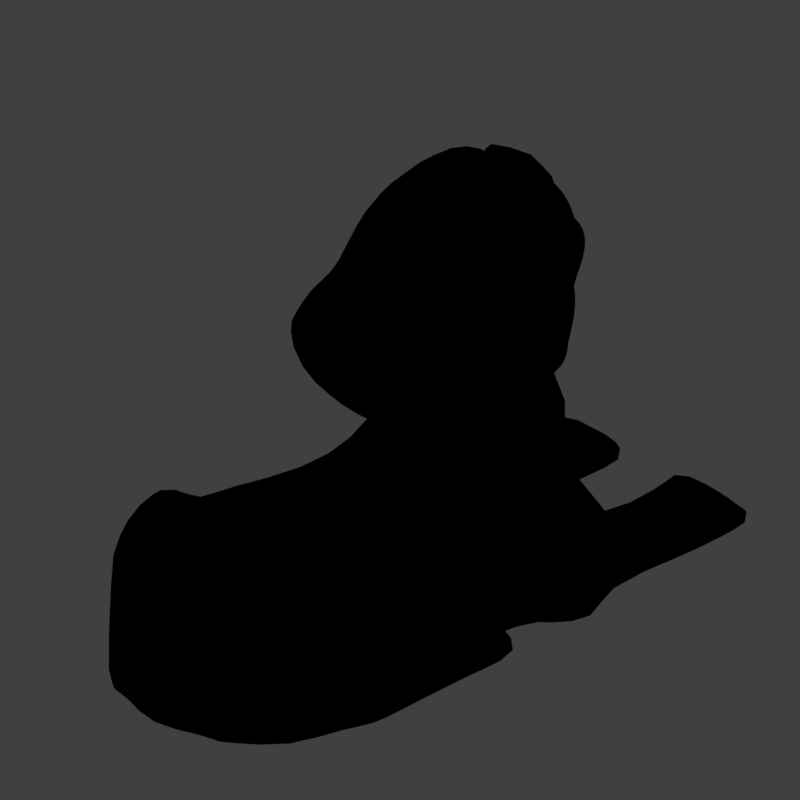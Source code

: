 # Source: sspx_V002.blend  (saved by Blender 2.79.0; exported with 4.5.12 LTS)
import bpy
from mathutils import Matrix  # noqa: F401  (used for matrix-valued properties, if any)

bpy.ops.wm.read_factory_settings(use_empty=True)
scene = bpy.context.scene
scene.name = 'Scene'

# ---- collections
col_collection_1 = bpy.data.collections.new('Collection 1'); scene.collection.children.link(col_collection_1)

# ---- materials (node trees are filled in below, after node groups)
mat_material = bpy.data.materials.new('Material')
mat_material.alpha_threshold = 0.0
mat_material.use_transparent_shadow = False
mat_material.diffuse_color = (0.1845, 0.1754, 0.05847, 1.0)
mat_material.roughness = 0.5
mat_guide = bpy.data.materials.new('guide')
mat_guide.alpha_threshold = 0.0
mat_guide.use_transparent_shadow = False
mat_guide.diffuse_color = (1.0, 0.0, 0.004819, 1.0)
mat_guide.roughness = 0.5

# ---- material node trees

# ---- world
world_world = bpy.data.worlds.new('World'); scene.world = world_world
world_world.color = (0.05088, 0.05088, 0.05088)
world_world.use_sun_shadow = False
world_world.sun_shadow_jitter_overblur = 0.0
world_world.cycles.sampling_method = 'MANUAL'
world_world.light_settings.distance = 0.0

# ---- cameras
cam_camera = bpy.data.cameras.new('Camera')
cam_camera.type = 'ORTHO'
cam_camera.sensor_fit = 'HORIZONTAL'
cam_camera.clip_start = 220.0
cam_camera.clip_end = 340.0
cam_camera.lens = 35.0
cam_camera.sensor_width = 1.0
cam_camera.sensor_height = 18.0
cam_camera.ortho_scale = 16.97
cam_camera.shift_x = -0.0001725
cam_camera.shift_y = 0.25
cam_camera.dof.focus_distance = 0.0
cam_camera.dof.aperture_fstop = 128.0
cam_camera.dof.aperture_blades = 6

# ---- lights
light_lightdome = bpy.data.lights.new('LightDome', 'SUN')
light_lightdome.transmission_factor = 0.0
light_lightdome.angle = 0.1993
light_lightdome.energy = 0.1
light_lightdome.shadow_buffer_clip_start = 0.5
light_lightdome.shadow_soft_size = 0.1
light_lightdome.shadow_cascade_max_distance = 1000.0
light_fillerlight = bpy.data.lights.new('FillerLight', 'SUN')
light_fillerlight.transmission_factor = 0.0
light_fillerlight.angle = 0.9273
light_fillerlight.energy = 0.5
light_fillerlight.shadow_buffer_clip_start = 0.5
light_fillerlight.shadow_soft_size = 0.5
light_fillerlight.shadow_cascade_max_distance = 1000.0
light_mainlight = bpy.data.lights.new('MainLight', 'SUN')
light_mainlight.transmission_factor = 0.0
light_mainlight.angle = 0.9273
light_mainlight.energy = 1.3
light_mainlight.shadow_buffer_clip_start = 0.5
light_mainlight.shadow_soft_size = 0.5
light_mainlight.shadow_cascade_max_distance = 1000.0

# ---- meshes
me_circle = bpy.data.meshes.new('Circle')
me_circle.from_pydata([(-0.9412, 1.37, -0.5429), (-1.403, 0.916, -1.285), (-1.365, 0.009564, -1.764), (-0.9177, -0.822, -1.624), (-0.321, -1.1, -0.9045), (0.05065, -0.6657, -0.06623), (0.06456, 0.246, 0.3312), (-0.322, 1.092, 0.1088), (-1.667, 0.3892, -0.6805), (-1.856, 0.01174, -1.235), (-1.662, -0.5905, -1.589), (-1.267, -1.057, -1.546), (-0.8398, -1.134, -1.039), (-0.676, -0.7824, -0.4295), (-0.8259, -0.1738, -0.132), (-1.23, 0.3139, -0.253), (-2.042, -0.8857, -1.512), (-1.973, -0.7098, -1.048), (-1.775, -1.115, -2.031), (-1.341, -1.247, -2.262), (-0.9977, -1.219, -2.022), (-0.9183, -1.077, -1.416), (-1.166, -0.8707, -0.8962), (-1.61, -0.7068, -0.791), (-1.37, -2.214, -2.613), (-1.3, -2.264, -2.382), (-1.169, -2.053, -2.979), (-0.8453, -1.9, -3.23), (-0.5671, -1.845, -3.186), (-0.5014, -1.91, -2.885), (-0.6748, -2.063, -2.516), (-0.9979, -2.207, -2.294), (-0.1356, -2.847, -3.288), (-0.1428, -2.839, -3.047), (-0.06924, -2.636, -3.511), (0.0003212, -2.348, -3.567), (0.03221, -2.137, -3.435), (0.02211, -2.123, -3.223), (-0.01102, -2.301, -3.038), (-0.07902, -2.605, -2.955), (-1.637, -1.514, -1.575), (-1.297, -1.493, -1.448), (-0.9057, -1.48, -1.653), (-0.6978, -1.455, -2.218), (-0.7824, -1.468, -2.708), (-1.125, -1.509, -2.864), (-1.525, -1.539, -2.575), (-1.735, -1.538, -2.006), (2.058, -3.853, -3.43), (2.014, -3.859, -3.183), (2.114, -3.674, -3.573), (2.158, -3.44, -3.554), (2.149, -3.274, -3.371), (2.105, -3.283, -3.154), (2.053, -3.471, -3.019), (2.006, -3.716, -3.021), (4.788, -3.691, -1.583), (4.628, -3.57, -1.401), (4.909, -3.651, -1.734), (4.813, -3.302, -1.776), (4.64, -2.953, -1.67), (4.501, -2.86, -1.496), (4.442, -3.025, -1.354), (4.499, -3.329, -1.316), (1.044, -3.128, -3.017), (1.083, -2.876, -2.99), (1.13, -2.689, -3.151), (1.164, -2.672, -3.408), (1.16, -2.845, -3.612), (1.116, -3.1, -3.655), (1.059, -3.296, -3.525), (1.027, -3.303, -3.241), (4.994, -2.631, -1.297), (3.981, -5.093, -2.408), (3.813, -5.081, -2.038), (3.674, -4.711, -1.838), (3.65, -4.26, -1.925), (3.747, -3.873, -2.222), (3.951, -3.941, -2.574), (4.131, -4.333, -2.779), (4.125, -4.774, -2.719), (4.57, -4.625, -1.877), (4.094, -3.606, -1.512), (4.395, -3.477, -2.026), (4.699, -4.395, -2.125), (4.382, -4.522, -1.596), (4.192, -4.099, -1.46), (4.161, -3.318, -1.758), (4.62, -3.908, -2.183), (3.053, -4.651, -2.637), (2.994, -4.427, -2.454), (3.122, -3.812, -2.722), (3.298, -4.04, -3.226), (3.165, -4.634, -2.942), (3.029, -4.093, -2.5), (3.237, -3.808, -3.02), (3.267, -4.382, -3.205), (0.04623, 1.381, -0.5867), (-0.455, 0.8883, -1.393), (-0.4144, -0.09584, -1.913), (0.07178, -0.9987, -1.761), (0.7196, -1.3, -0.9794), (1.123, -0.829, -0.06924), (1.138, 0.1608, 0.3623), (0.7185, 1.079, 0.1208)], [], [(0, 1, 9, 8), (7, 0, 8, 15), (5, 6, 14, 13), (3, 4, 12, 11), (1, 2, 10, 9), (6, 7, 15, 14), (4, 5, 13, 12), (2, 3, 11, 10), (11, 12, 20, 19), (9, 10, 18, 16), (14, 15, 23, 22), (12, 13, 21, 20), (10, 11, 19, 18), (8, 9, 16, 17), (15, 8, 17, 23), (13, 14, 22, 21), (41, 40, 25, 31), (43, 42, 30, 29), (45, 44, 28, 27), (47, 46, 26, 24), (42, 41, 31, 30), (44, 43, 29, 28), (46, 45, 27, 26), (40, 47, 24, 25), (28, 29, 37, 36), (26, 27, 35, 34), (25, 24, 32, 33), (31, 25, 33, 39), (29, 30, 38, 37), (27, 28, 36, 35), (24, 26, 34, 32), (30, 31, 39, 38), (65, 64, 55, 54), (17, 16, 47, 40), (18, 19, 45, 46), (20, 21, 43, 44), (22, 23, 41, 42), (16, 18, 46, 47), (19, 20, 44, 45), (21, 22, 42, 43), (23, 17, 40, 41), (67, 66, 53, 52), (69, 68, 51, 50), (71, 70, 48, 49), (64, 71, 49, 55), (66, 65, 54, 53), (68, 67, 52, 51), (70, 69, 50, 48), (85, 81, 56, 57), (86, 85, 57, 63), (87, 82, 62, 61), (88, 83, 60, 59), (81, 84, 58, 56), (82, 86, 63, 62), (83, 87, 61, 60), (84, 88, 59, 58), (32, 34, 69, 70), (35, 36, 67, 68), (37, 38, 65, 66), (39, 33, 71, 64), (33, 32, 70, 71), (34, 35, 68, 69), (36, 37, 66, 67), (38, 39, 64, 65), (62, 63, 72), (60, 61, 72), (58, 59, 72), (57, 56, 72), (63, 57, 72), (61, 62, 72), (59, 60, 72), (56, 58, 72), (96, 92, 79, 80), (95, 91, 77, 78), (94, 90, 75, 76), (93, 96, 80, 73), (92, 95, 78, 79), (91, 94, 76, 77), (90, 89, 74, 75), (89, 93, 73, 74), (80, 79, 88, 84), (78, 77, 87, 83), (76, 75, 86, 82), (73, 80, 84, 81), (79, 78, 83, 88), (77, 76, 82, 87), (75, 74, 85, 86), (74, 73, 81, 85), (49, 48, 93, 89), (55, 49, 89, 90), (53, 54, 94, 91), (51, 52, 95, 92), (48, 50, 96, 93), (54, 55, 90, 94), (52, 53, 91, 95), (50, 51, 92, 96), (1, 0, 97, 98), (0, 7, 104, 97), (6, 5, 102, 103), (4, 3, 100, 101), (2, 1, 98, 99), (7, 6, 103, 104), (5, 4, 101, 102), (3, 2, 99, 100)])
me_circle.polygons.foreach_set('use_smooth', [True] * 104)
me_circle.materials.append(mat_material)
me_circle.use_remesh_preserve_volume = False
me_circle.use_remesh_preserve_attributes = False
me_circle.use_mirror_vertex_groups = False
me_circle.update()
me_cube_004 = bpy.data.meshes.new('Cube.004')
me_cube_004.from_pydata([(0.8761, 0.9883, 4.485), (3.538, 0.2742, 4.379), (0.8198, 0.0, 4.698), (3.091, 1.208, 4.429), (2.023, 0.0, 10.86), (1.402, 1.247, 4.636), (0.9236, 0.0, 5.504), (1.408, 0.6721, 5.598), (5.133, 1.02, 8.755), (4.292, 0.0, 5.201), (1.834, 0.9838, 5.554), (3.411, 0.8954, 5.242), (2.348, 1.396, 10.16), (2.875, 0.0, 10.9), (4.849, 0.0, 9.948), (3.004, 1.565, 10.05), (2.237, 1.686, 9.507), (1.184, 0.0, 10.26), (2.131, 1.653, 9.54), (5.054, 0.0, 8.415), (1.256, 0.7957, 5.099), (0.8706, 0.0, 5.098), (3.249, 0.9458, 4.884), (4.224, 0.0, 5.202), (1.642, 1.058, 5.077), (4.444, 0.9726, 5.78), (1.446, 0.7015, 6.213), (5.108, 0.0, 5.457), (1.98, 1.155, 6.287), (0.9091, 0.0, 6.277), (0.5789, 0.0, 7.934), (4.824, 0.5794, 9.881), (1.775, 1.834, 7.674), (5.259, 0.0, 7.419), (4.537, 1.047, 6.054), (1.305, 0.8555, 6.679), (5.223, 0.0, 6.259), (0.7629, 0.0, 6.836), (0.4253, 0.0, 8.688), (4.454, 1.203, 8.044), (1.766, 1.772, 8.333), (2.091, 1.097, 10.46), (0.7135, 0.0, 7.321), (4.627, 1.209, 7.059), (1.359, 1.361, 7.127), (5.488, 0.0, 7.181), (3.889, 0.9243, 5.522), (1.467, 0.6523, 5.935), (4.579, 0.0, 5.104), (1.979, 1.045, 5.945), (0.9518, 0.0, 5.888), (3.76, 0.0, 4.309), (2.585, 1.295, 4.602), (3.055, 1.033, 5.392), (4.416, 0.0, 10.4), (4.246, 1.327, 9.912), (4.126, 1.671, 9.214), (2.848, 1.088, 4.982), (3.302, 1.284, 6.071), (3.894, 1.847, 7.76), (3.584, 1.622, 6.757), (3.91, 1.904, 8.201), (3.765, 1.726, 7.21), (3.221, 1.121, 5.75), (3.837, 0.0, 4.752), (4.314, 1.155, 5.959), (3.446, 1.498, 6.447), (3.759, 0.0, 10.82), (3.831, 1.484, 10.04), (3.582, 1.95, 9.264), (5.053, 0.991, 8.921), (5.138, 0.0, 8.735), (3.761, 1.428, 6.218), (3.652, 1.213, 5.861), (4.117, 1.569, 8.083), (4.274, 1.548, 7.647), (4.203, 1.565, 7.108), (3.976, 1.547, 6.607), (3.608, 0.9809, 5.531), (4.407, 0.0, 5.177), (2.031, 1.825, 8.911), (0.6513, 0.0, 9.502), (4.282, 1.736, 8.508), (1.932, 1.779, 8.913), (5.024, 0.0, 8.019), (3.979, 1.932, 8.601), (3.171, 1.858, 8.796), (1.168, 0.3855, 5.574), (4.677, 1.125, 7.792), (0.7981, 0.4904, 4.568), (5.03, 0.0, 7.588), (4.509, 1.456, 8.328), (2.87, 1.099, 10.51), (5.214, 0.7026, 8.974), (1.518, 1.257, 9.895), (1.054, 0.462, 5.111), (1.157, 0.3726, 6.193), (1.18, 1.105, 7.724), (4.812, 0.833, 7.785), (4.764, 0.8228, 6.373), (0.9932, 0.502, 6.713), (1.019, 1.265, 8.403), (5.263, 0.435, 6.95), (1.02, 0.8171, 7.16), (1.201, 0.3466, 5.907), (4.407, 0.787, 10.13), (3.772, 1.069, 10.44), (5.306, 0.6912, 8.727), (1.161, 1.322, 9.154), (4.838, 0.996, 8.27), (4.765, 0.8884, 7.999), (5.064, 0.0, 6.029), (4.67, 0.8212, 5.915), (3.554, 0.6411, 4.425), (3.722, 0.6277, 5.166), (3.605, 0.5778, 4.899), (4.51, 0.7613, 5.574), (3.882, 0.6732, 5.322), (4.095, 0.6875, 5.368), (4.201, 0.0, 5.201), (3.721, 0.2954, 4.86), (5.215, 0.3557, 8.895), (3.918, 0.3062, 5.095), (4.923, 0.4943, 5.956), (4.844, 0.4326, 5.447), (0.9206, 0.5584, 7.86), (4.81, 0.6143, 7.835), (4.961, 0.4932, 6.453), (1.003, 0.1847, 6.212), (0.9441, 0.2093, 5.112), (5.345, 0.4353, 7.198), (4.148, 0.3525, 5.233), (5.172, 0.3531, 8.605), (4.359, 0.3646, 5.222), (4.841, 0.675, 8.104), (1.245, 0.7106, 10.1), (2.87, 0.7715, 10.71), (4.84, 0.2814, 9.95), (2.02, 0.7134, 10.68), (1.007, 0.1805, 5.541), (0.8518, 0.2125, 4.673), (0.8778, 0.2878, 6.787), (0.7402, 0.6559, 8.561), (0.8477, 0.4633, 7.234), (1.036, 0.162, 5.898), (4.353, 0.519, 10.29), (3.768, 0.7581, 10.64), (0.7514, 0.7372, 9.343), (4.0, 0.3355, 5.183), (3.927, 0.2284, 5.06), (4.616, 0.3924, 5.22), (4.853, 0.0, 5.094), (5.5, 0.3805, 6.841), (5.083, 0.0, 6.516), (4.099, 1.28, 6.072), (4.022, 1.055, 5.707), (4.418, 1.293, 6.507), (5.263, 0.435, 6.95), (4.3, 0.7389, 5.447), (4.21, 1.48, 8.115), (4.615, 1.29, 7.607), (5.061, 1.114, 8.595), (4.891, 0.7287, 7.479), (5.235, 0.7392, 8.518), (4.986, 0.3732, 7.445), (5.004, 0.549, 8.151), (4.947, 0.4058, 7.791), (5.044, 0.3499, 9.162), (5.028, 0.0, 9.232), (5.017, 0.4374, 6.729), (5.543, 0.0, 6.667), (4.822, 1.281, 8.75), (4.685, 1.27, 9.044), (4.596, 1.501, 8.464), (4.946, 0.7768, 9.217), (5.032, 0.954, 8.404), (4.891, 0.6752, 6.821), (5.133, 0.4896, 7.149), (5.431, 0.3435, 7.065), (5.054, 0.3326, 8.222), (5.226, 0.1554, 7.376), (4.975, 0.1968, 7.681), (4.932, 0.4654, 5.748), (5.182, 0.0, 5.901), (4.96, 0.523, 6.131), (5.248, 0.0, 5.879), (4.468, 1.033, 5.911), (4.298, 1.011, 5.735), (4.488, 1.146, 6.198), (4.725, 0.8485, 6.098), (4.627, 0.7821, 5.742), (2.528, 1.922, 7.461), (2.475, 2.095, 7.696), (2.43, 2.166, 7.903), (2.565, 1.696, 7.271), (2.629, 1.682, 7.314), (2.611, 1.83, 7.486), (2.589, 1.968, 7.703), (2.571, 2.086, 7.885), (2.863, 1.743, 8.22), (3.05, 1.703, 7.797), (3.109, 1.658, 7.294), (2.964, 1.631, 6.861), (2.566, 1.7, 6.885), (2.275, 2.028, 8.292), (4.735, 1.035, 9.576), (1.734, 1.836, 7.386), (2.056, 2.028, 7.927), (2.343, 1.981, 8.56), (1.631, 1.496, 6.875), (3.155, 1.555, 6.857), (2.163, 2.169, 7.754), (3.342, 1.698, 7.31), (3.299, 1.726, 7.852), (2.963, 1.683, 8.396), (2.341, 1.966, 7.319), (2.519, 2.033, 7.461), (2.393, 2.132, 7.29), (2.723, 1.743, 7.503), (2.95, 1.664, 7.337), (2.712, 1.672, 7.291), (2.871, 1.736, 6.86), (2.576, 1.923, 6.817), (2.618, 1.775, 7.248), (2.435, 2.2, 7.76), (2.144, 2.297, 7.827), (2.435, 2.443, 8.508), (2.5, 2.153, 8.087), (2.784, 2.077, 8.043), (3.041, 1.867, 8.61), (2.943, 1.761, 7.885), (2.747, 1.877, 7.775), (2.5, 2.146, 7.389), (2.842, 1.672, 7.452), (2.825, 1.707, 7.117), (2.678, 1.872, 7.051), (2.341, 2.384, 7.801), (2.592, 2.411, 8.307), (3.113, 2.179, 8.318), (2.88, 1.78, 7.851)], [], [(115, 22, 11, 114), (129, 21, 6, 139), (135, 17, 4, 138), (69, 16, 15, 68), (57, 24, 10, 53), (24, 20, 7, 10), (145, 54, 14, 137), (138, 4, 13, 136), (16, 18, 12, 15), (163, 161, 8, 107), (80, 83, 18, 16), (86, 80, 16, 69), (147, 81, 17, 135), (5, 0, 20, 24), (52, 5, 24, 57), (140, 2, 21, 129), (113, 3, 22, 115), (144, 50, 29, 128), (63, 49, 28, 58), (49, 47, 26, 28), (118, 46, 155, 158), (143, 42, 30, 125), (206, 44, 32, 207), (177, 43, 160, 162), (123, 112, 189, 184), (28, 26, 35, 209), (66, 210, 60), (128, 29, 37, 141), (125, 30, 38, 142), (207, 32, 40, 208), (176, 156, 43, 177), (209, 35, 44, 206), (141, 37, 42, 143), (114, 11, 78, 117), (10, 7, 47, 49), (53, 10, 49, 63), (139, 6, 50, 144), (64, 51, 1, 120), (11, 53, 63, 78), (77, 60, 62, 76), (75, 59, 61, 74), (73, 58, 66, 72), (76, 62, 59, 75), (78, 63, 58, 73), (82, 85, 56, 172), (146, 67, 54, 145), (22, 57, 53, 11), (31, 174, 205), (3, 52, 57, 22), (136, 13, 67, 146), (72, 66, 60, 77), (60, 210, 212, 62), (59, 213, 214, 61), (62, 212, 213, 59), (85, 86, 69, 56), (56, 69, 68, 55), (58, 28, 209, 210, 66), (107, 8, 70, 93), (154, 155, 73, 72), (159, 160, 75, 74), (43, 156, 77, 76), (173, 159, 74, 82), (160, 43, 76, 75), (155, 46, 78, 73), (133, 48, 79, 131), (156, 154, 72, 77), (171, 173, 82, 172), (61, 214, 86, 85), (74, 61, 85, 82), (142, 38, 81, 147), (214, 208, 80, 86), (208, 40, 83, 80), (15, 92, 106, 68), (132, 107, 93, 121), (40, 101, 108, 83), (126, 98, 110), (39, 91, 109, 110), (98, 88, 39, 110), (181, 179, 84, 90), (68, 106, 105, 55), (7, 87, 104, 47), (35, 100, 103, 44), (152, 157, 102, 178), (32, 97, 101, 40), (26, 96, 100, 35), (130, 177, 162, 164), (44, 103, 97, 32), (47, 104, 96, 26), (0, 89, 95, 20), (83, 108, 94, 18), (179, 163, 107, 132), (167, 174, 31, 137), (12, 41, 92, 15), (18, 94, 41, 12), (20, 95, 87, 7), (34, 189, 112, 186), (46, 118, 117, 78), (148, 114, 117, 131), (133, 118, 158, 150), (1, 113, 115, 120), (122, 115, 114, 148), (123, 182, 190, 112), (25, 186, 112, 190), (119, 149, 122, 23), (149, 120, 115, 122), (111, 183, 182, 123), (23, 122, 148, 9), (48, 133, 150, 151), (9, 148, 131, 79), (168, 167, 137, 14), (84, 179, 132, 19), (45, 178, 180, 33), (170, 152, 178, 45), (110, 109, 134, 126), (33, 180, 181, 90), (19, 132, 121, 71), (101, 142, 147, 108), (118, 133, 131, 117), (92, 136, 146, 106), (106, 146, 145, 105), (87, 139, 144, 104), (100, 141, 143, 103), (97, 125, 142, 101), (96, 128, 141, 100), (111, 123, 184, 185), (103, 143, 125, 97), (104, 144, 128, 96), (89, 140, 129, 95), (108, 147, 135, 94), (41, 138, 136, 92), (105, 145, 137, 31), (94, 135, 138, 41), (95, 129, 139, 87), (119, 64, 120, 149), (124, 27, 151, 150), (36, 127, 169, 153), (65, 187, 155, 154), (188, 65, 154, 156), (99, 188, 156, 176), (187, 116, 158, 155), (116, 124, 150, 158), (127, 99, 176, 169), (39, 88, 160, 159), (91, 39, 159, 173), (88, 98, 162, 160), (109, 91, 173, 175), (98, 126, 164, 162), (134, 109, 175, 165), (126, 134, 165, 166), (126, 166, 164), (71, 121, 167, 168), (152, 170, 153, 169), (70, 8, 171, 172), (8, 161, 173, 171), (93, 70, 172, 174), (161, 163, 175, 173), (102, 157, 176, 177), (121, 93, 174, 167), (157, 152, 169, 176), (178, 102, 177, 130), (163, 179, 165, 175), (180, 178, 130, 164), (179, 181, 166, 165), (181, 180, 164, 166), (182, 183, 27, 124), (185, 184, 127, 36), (186, 25, 187, 65), (34, 186, 65, 188), (189, 34, 188, 99), (25, 190, 116, 187), (190, 182, 124, 116), (184, 189, 99, 127), (172, 56, 55, 205), (55, 105, 31, 205), (174, 172, 205), (197, 198, 228, 231), (202, 203, 222, 221), (195, 196, 218, 220), (204, 199, 229, 226), (198, 193, 227, 228), (201, 202, 221, 219), (194, 195, 220, 223), (199, 200, 230, 229), (210, 209, 203, 202), (212, 210, 202, 201), (213, 212, 201, 200), (209, 206, 215, 203), (207, 208, 204, 211), (208, 214, 199, 204), (206, 207, 211, 215), (214, 213, 200, 199), (193, 198, 197, 192), (192, 197, 196, 191), (191, 196, 195, 194), (237, 238, 228, 227), (235, 232, 216, 223), (232, 236, 224, 216), (239, 233, 218, 231), (233, 234, 220, 218), (234, 235, 223, 220), (236, 237, 227, 224), (238, 239, 231, 228), (203, 215, 217, 222), (196, 197, 231, 218), (211, 204, 226, 225), (192, 191, 216, 224), (215, 211, 225, 217), (193, 192, 224, 227), (200, 201, 219, 230), (191, 194, 223, 216), (229, 230, 239, 238), (225, 226, 237, 236), (221, 222, 235, 234), (219, 221, 234, 233), (230, 219, 233, 239), (217, 225, 236, 232), (222, 217, 232, 235), (226, 229, 238, 237)])
me_cube_004.polygons.foreach_set('use_smooth', [True] * 218)
me_cube_004.materials.append(mat_material)
me_cube_004.use_remesh_preserve_volume = False
me_cube_004.use_remesh_preserve_attributes = False
me_cube_004.use_mirror_vertex_groups = False
me_cube_004.update()
me_cube_003 = bpy.data.meshes.new('Cube.003')
me_cube_003.from_pydata([(5.561, 1.354, 8.36), (5.66, 1.091, 8.143), (5.621, 1.23, 8.563), (5.831, 0.6188, 8.119), (5.825, 0.8325, 8.752), (5.78, 0.7083, 8.334), (5.914, 0.3758, 8.292), (5.949, 0.4704, 8.618), (5.739, 1.38, 8.331), (6.19, 0.8624, 8.361), (5.977, 0.906, 8.726), (5.993, 0.67, 8.096), (5.818, 1.147, 8.116), (5.749, 1.251, 8.553), (6.071, 0.4286, 8.276), (6.102, 0.5346, 8.601)], [], [(6, 5, 3), (0, 5, 4, 2), (3, 5, 0, 1), (5, 6, 7, 4), (14, 11, 9), (8, 13, 10, 9), (11, 12, 8, 9), (9, 10, 15, 14), (6, 3, 11, 14), (3, 1, 12, 11), (1, 0, 8, 12), (7, 6, 14, 15), (4, 7, 15, 10), (2, 4, 10, 13), (0, 2, 13, 8)])
me_cube_003.polygons.foreach_set('use_smooth', [True] * 15)
me_cube_003.materials.append(mat_material)
me_cube_003.use_remesh_preserve_volume = False
me_cube_003.use_remesh_preserve_attributes = False
me_cube_003.use_mirror_vertex_groups = False
me_cube_003.update()
me_cube_000 = bpy.data.meshes.new('Cube.000')
me_cube_000.from_pydata([(6.097, 0.0, 9.751), (6.15, 0.5794, 9.685), (5.39, 0.0, 10.71), (4.725, 0.0, 11.14), (5.437, 0.787, 10.36), (4.738, 1.069, 10.76), (6.087, 0.2814, 9.754), (5.331, 0.519, 10.6), (4.734, 0.7581, 10.96), (5.916, 0.0, 11.25), (6.243, 0.0, 10.3), (5.206, 0.0, 11.74), (6.214, 0.498, 10.26), (6.302, 0.785, 10.16), (5.877, 0.7251, 11.11), (5.98, 0.9931, 10.88), (5.216, 0.9643, 11.57), (5.22, 1.275, 11.36)], [], [(7, 6, 0, 2), (8, 7, 2, 3), (5, 4, 7, 8), (4, 1, 6, 7), (14, 9, 10, 12), (16, 11, 9, 14), (17, 16, 14, 15), (15, 14, 12, 13), (1, 4, 15, 13), (5, 8, 16, 17), (6, 1, 13, 12), (8, 3, 11, 16), (0, 6, 12, 10), (4, 5, 17, 15)])
me_cube_000.polygons.foreach_set('use_smooth', [True] * 14)
me_cube_000.materials.append(mat_material)
me_cube_000.use_remesh_preserve_volume = False
me_cube_000.use_remesh_preserve_attributes = False
me_cube_000.use_mirror_vertex_groups = False
me_cube_000.update()
me_roundcube = bpy.data.meshes.new('Roundcube')
me_roundcube.from_pydata([(0.141, 0.8495, -0.53), (0.1423, 0.9071, -0.5834), (0.1232, 0.9507, -0.6258), (0.1003, 0.9726, -0.6511), (0.09023, 0.9751, -0.6626), (-0.07843, 0.9679, -0.6626), (-0.2247, 0.9543, -0.6649), (-0.3716, 0.9286, -0.6568), (-0.5244, 0.888, -0.6352), (0.1257, 0.9803, -0.4516), (0.1271, 1.107, -0.5157), (0.08614, 1.193, -0.5559), (0.05367, 1.244, -0.5841), (0.04714, 1.269, -0.5993), (-0.1125, 1.269, -0.6058), (-0.2775, 1.242, -0.606), (-0.4441, 1.188, -0.5945), (-0.6149, 1.101, -0.5688), (0.1133, 1.061, -0.3587), (0.1104, 1.232, -0.4125), (0.05787, 1.347, -0.4519), (0.02637, 1.418, -0.4741), (0.02505, 1.452, -0.4875), (-0.1452, 1.452, -0.4962), (-0.3223, 1.418, -0.4952), (-0.5011, 1.347, -0.4841), (-0.6819, 1.232, -0.4614), (0.1099, 1.072, -0.249), (0.101, 1.247, -0.2827), (0.04539, 1.358, -0.3053), (0.01111, 1.43, -0.322), (0.01028, 1.464, -0.329), (-0.1637, 1.458, -0.3355), (-0.3461, 1.421, -0.3333), (-0.5297, 1.349, -0.3256), (-0.7149, 1.235, -0.312), (0.1172, 1.01, -0.1202), (0.1085, 1.163, -0.1306), (0.05721, 1.245, -0.1347), (0.01903, 1.291, -0.1378), (0.01192, 1.31, -0.1389), (-0.1593, 1.281, -0.1367), (-0.3396, 1.249, -0.1353), (-0.5214, 1.193, -0.1338), (-0.7044, 1.105, -0.1321), (0.1459, 0.891, 0.0247), (0.1405, 1.014, 0.03732), (0.09764, 1.08, 0.0454), (0.06532, 1.106, 0.0512), (0.05684, 1.117, 0.05409), (-0.1053, 1.078, 0.05638), (-0.2801, 1.054, 0.05466), (-0.4557, 1.009, 0.05025), (-0.6363, 0.9394, 0.0427), (0.1888, 0.7632, 0.1753), (0.1884, 0.8711, 0.1983), (0.1501, 0.9358, 0.2135), (0.1197, 0.9711, 0.223), (0.1111, 0.9867, 0.2282), (-0.04531, 0.9763, 0.2297), (-0.2103, 0.9531, 0.2255), (-0.3765, 0.9061, 0.2164), (-0.5485, 0.8314, 0.2016), (0.2474, 0.68, 0.3145), (0.2416, 0.7831, 0.3468), (0.2018, 0.852, 0.3693), (0.1655, 0.8954, 0.3839), (0.1541, 0.9169, 0.3912), (0.004906, 0.9169, 0.392), (-0.153, 0.8953, 0.3855), (-0.3111, 0.8504, 0.3719), (-0.4724, 0.7781, 0.3495), (0.3216, 0.6318, 0.4478), (0.3158, 0.7191, 0.4913), (0.2792, 0.7781, 0.5209), (0.2412, 0.8151, 0.5397), (0.2259, 0.833, 0.5488), (0.06211, 0.833, 0.5488), (-0.09251, 0.8151, 0.5397), (-0.2497, 0.7781, 0.5209), (-0.4067, 0.7191, 0.4914), (-0.6871, 0.8265, -0.5951), (-0.7351, 0.6225, -0.6352), (-0.7697, 0.4338, -0.6568), (-0.7927, 0.2563, -0.6649), (-0.8047, 0.08486, -0.6626), (-0.8047, -0.08486, -0.6626), (-0.7927, -0.2563, -0.6649), (-0.7697, -0.4338, -0.6568), (-0.7351, -0.6225, -0.6352), (-0.7906, 0.9728, -0.526), (-0.8821, 0.7509, -0.5688), (-0.945, 0.5334, -0.5945), (-0.9855, 0.319, -0.606), (-1.006, 0.1062, -0.6058), (-1.006, -0.1062, -0.6058), (-0.9855, -0.319, -0.606), (-0.945, -0.5334, -0.5945), (-0.8821, -0.7509, -0.5688), (-0.8642, 1.061, -0.4252), (-0.9857, 0.8249, -0.4614), (-1.067, 0.5892, -0.4841), (-1.119, 0.3535, -0.4952), (-1.144, 0.1178, -0.4962), (-1.144, -0.1178, -0.4962), (-1.119, -0.3535, -0.4952), (-1.067, -0.5892, -0.4841), (-0.9857, -0.8249, -0.4614), (-0.9009, 1.06, -0.2911), (-1.04, 0.8174, -0.312), (-1.131, 0.5806, -0.3256), (-1.187, 0.3475, -0.3333), (-1.215, 0.1159, -0.3355), (-1.215, -0.1159, -0.3355), (-1.187, -0.3475, -0.3333), (-1.131, -0.5806, -0.3256), (-1.04, -0.8174, -0.312), (-0.8913, 0.9643, -0.1299), (-1.03, 0.7274, -0.1321), (-1.12, 0.5094, -0.1338), (-1.176, 0.3028, -0.1353), (-1.203, 0.1009, -0.1367), (-1.203, -0.1009, -0.1367), (-1.176, -0.3028, -0.1353), (-1.12, -0.5094, -0.1338), (-1.03, -0.7274, -0.1321), (-0.8263, 0.83, 0.03123), (-0.9548, 0.6181, 0.0427), (-1.037, 0.4304, 0.05025), (-1.088, 0.255, 0.05466), (-1.112, 0.08479, 0.05638), (-1.112, -0.08479, 0.05638), (-1.088, -0.255, 0.05466), (-1.037, -0.4304, 0.05025), (-0.9548, -0.6181, 0.0427), (-0.7327, 0.7245, 0.1796), (-0.8508, 0.5504, 0.2016), (-0.9256, 0.3902, 0.2164), (-0.9716, 0.2333, 0.2255), (-0.9934, 0.07769, 0.2297), (-0.9934, -0.07769, 0.2297), (-0.9716, -0.2333, 0.2255), (-0.9256, -0.3902, 0.2164), (-0.8508, -0.5504, 0.2016), (-0.642, 0.6727, 0.3167), (-0.7507, 0.5209, 0.3495), (-0.8218, 0.3721, 0.3719), (-0.865, 0.2232, 0.3855), (-0.8846, 0.07442, 0.392), (-0.8846, -0.07442, 0.392), (-0.865, -0.2232, 0.3855), (-0.8218, -0.3721, 0.3719), (-0.7507, -0.5209, 0.3495), (-0.5657, 0.6318, 0.4491), (-0.6534, 0.4914, 0.4914), (-0.7102, 0.351, 0.5209), (-0.7449, 0.2106, 0.5397), (-0.7606, 0.0702, 0.5488), (-0.7606, -0.0702, 0.5488), (-0.7449, -0.2106, 0.5397), (-0.7102, -0.351, 0.5209), (-0.6534, -0.4914, 0.4914), (-0.6871, -0.8265, -0.5951), (-0.5244, -0.888, -0.6352), (-0.3716, -0.9286, -0.6568), (-0.2247, -0.9543, -0.6649), (-0.07843, -0.9679, -0.6626), (0.09023, -0.9751, -0.6626), (0.1003, -0.9726, -0.6511), (0.1232, -0.9507, -0.6258), (0.1423, -0.9071, -0.5834), (-0.7906, -0.9728, -0.526), (-0.6149, -1.101, -0.5688), (-0.4441, -1.188, -0.5945), (-0.2775, -1.242, -0.606), (-0.1125, -1.269, -0.6058), (0.04714, -1.269, -0.5993), (0.05367, -1.244, -0.5841), (0.08614, -1.193, -0.5559), (0.1271, -1.107, -0.5157), (-0.8642, -1.061, -0.4252), (-0.6819, -1.232, -0.4614), (-0.5011, -1.347, -0.4841), (-0.3223, -1.418, -0.4952), (-0.1452, -1.452, -0.4962), (0.02505, -1.452, -0.4875), (0.02637, -1.418, -0.4741), (0.05787, -1.347, -0.4519), (0.1104, -1.232, -0.4125), (-0.9009, -1.06, -0.2911), (-0.7149, -1.235, -0.312), (-0.5297, -1.349, -0.3256), (-0.3461, -1.421, -0.3333), (-0.1637, -1.458, -0.3355), (0.01028, -1.464, -0.329), (0.01111, -1.43, -0.322), (0.04539, -1.358, -0.3053), (0.101, -1.247, -0.2827), (-0.8913, -0.9643, -0.1299), (-0.7044, -1.105, -0.1321), (-0.5214, -1.193, -0.1338), (-0.3396, -1.249, -0.1353), (-0.1593, -1.281, -0.1367), (0.01192, -1.31, -0.1389), (0.01903, -1.291, -0.1378), (0.05721, -1.245, -0.1347), (0.1085, -1.163, -0.1306), (-0.8263, -0.83, 0.03123), (-0.6363, -0.9394, 0.0427), (-0.4557, -1.009, 0.05025), (-0.2801, -1.054, 0.05466), (-0.1053, -1.078, 0.05638), (0.05684, -1.117, 0.05409), (0.06532, -1.106, 0.0512), (0.09764, -1.08, 0.0454), (0.1405, -1.014, 0.03732), (-0.7327, -0.7245, 0.1796), (-0.5485, -0.8314, 0.2016), (-0.3765, -0.9061, 0.2164), (-0.2103, -0.9531, 0.2255), (-0.04531, -0.9763, 0.2297), (0.1111, -0.9867, 0.2282), (0.1197, -0.9711, 0.223), (0.1501, -0.9358, 0.2135), (0.1884, -0.8711, 0.1983), (-0.642, -0.6727, 0.3167), (-0.4724, -0.7781, 0.3495), (-0.3111, -0.8504, 0.3719), (-0.153, -0.8953, 0.3855), (0.004906, -0.9169, 0.392), (0.1541, -0.9169, 0.3912), (0.1655, -0.8954, 0.3839), (0.2018, -0.852, 0.3693), (0.2416, -0.7831, 0.3468), (-0.5657, -0.6318, 0.4491), (-0.4067, -0.7191, 0.4914), (-0.2497, -0.7781, 0.5209), (-0.09251, -0.8151, 0.5397), (0.06211, -0.833, 0.5488), (0.2259, -0.833, 0.5488), (0.2412, -0.8151, 0.5397), (0.2792, -0.7781, 0.5209), (0.3158, -0.7191, 0.4913), (0.141, -0.8495, -0.53), (0.1463, -0.6607, -0.5349), (0.1491, -0.4703, -0.5344), (0.1533, -0.2804, -0.5307), (0.1586, -0.09297, -0.5246), (0.1586, 0.09297, -0.5246), (0.1533, 0.2804, -0.5307), (0.1491, 0.4703, -0.5344), (0.1463, 0.6607, -0.5349), (0.1257, -0.9803, -0.4516), (0.1312, -0.7624, -0.4487), (0.1375, -0.5438, -0.441), (0.1444, -0.3258, -0.4291), (0.1501, -0.1084, -0.417), (0.1501, 0.1084, -0.417), (0.1444, 0.3258, -0.4291), (0.1375, 0.5438, -0.441), (0.1312, 0.7624, -0.4487), (0.1133, -1.061, -0.3587), (0.1222, -0.8249, -0.3524), (0.1303, -0.5892, -0.3388), (0.1376, -0.3535, -0.3215), (0.1434, -0.1178, -0.3054), (0.1434, 0.1178, -0.3054), (0.1376, 0.3535, -0.3215), (0.1303, 0.5892, -0.3388), (0.1222, 0.8249, -0.3524), (0.1099, -1.072, -0.249), (0.1193, -0.8331, -0.2393), (0.1279, -0.5946, -0.2231), (0.1355, -0.3565, -0.2036), (0.1415, -0.1188, -0.1861), (0.1415, 0.1188, -0.1861), (0.1355, 0.3565, -0.2036), (0.1279, 0.5946, -0.2231), (0.1193, 0.8331, -0.2393), (0.1172, -1.01, -0.1202), (0.127, -0.783, -0.1086), (0.1359, -0.5584, -0.09248), (0.1436, -0.3348, -0.07393), (0.1495, -0.1116, -0.0576), (0.1495, 0.1116, -0.0576), (0.1436, 0.3348, -0.07393), (0.1359, 0.5584, -0.09248), (0.127, 0.783, -0.1086), (0.1459, -0.891, 0.0247), (0.1557, -0.6895, 0.03772), (0.1624, -0.4923, 0.05235), (0.1695, -0.2961, 0.06769), (0.1775, -0.09897, 0.08068), (0.1775, 0.09897, 0.08068), (0.1695, 0.2961, 0.06769), (0.1624, 0.4923, 0.05235), (0.1557, 0.6895, 0.03772), (0.1888, -0.7632, 0.1753), (0.2032, -0.5883, 0.1951), (0.2248, -0.4206, 0.2088), (0.2426, -0.2537, 0.22), (0.2527, -0.08508, 0.2286), (0.2527, 0.08508, 0.2286), (0.2426, 0.2537, 0.22), (0.2248, 0.4206, 0.2088), (0.2032, 0.5883, 0.1951), (0.2474, -0.68, 0.3145), (0.2898, -0.5264, 0.3458), (0.3279, -0.3755, 0.3673), (0.3538, -0.2254, 0.3808), (0.3637, -0.07524, 0.3872), (0.3637, 0.07524, 0.3872), (0.3538, 0.2254, 0.3808), (0.3279, 0.3755, 0.3673), (0.2898, 0.5264, 0.3458), (0.3216, -0.6318, 0.4478), (0.3823, -0.4914, 0.4911), (0.4311, -0.351, 0.5208), (0.4639, -0.2106, 0.5396), (0.4764, -0.0702, 0.5487), (0.4764, 0.0702, 0.5487), (0.4639, 0.2106, 0.5396), (0.4311, 0.351, 0.5208), (0.3823, 0.4914, 0.4911), (0.1523, -0.6827, -0.5997), (0.1379, -0.691, -0.6425), (0.1176, -0.6911, -0.6702), (0.1072, -0.6906, -0.6835), (-0.07562, -0.6488, -0.6648), (-0.2299, -0.6413, -0.6661), (-0.3854, -0.6321, -0.6589), (-0.5471, -0.6156, -0.6345), (0.1556, -0.483, -0.6099), (0.139, -0.4863, -0.6601), (0.1161, -0.4844, -0.6926), (0.1042, -0.4828, -0.7089), (-0.07467, -0.4176, -0.6607), (-0.2299, -0.4058, -0.6442), (-0.391, -0.4021, -0.6357), (-0.5692, -0.4132, -0.6589), (0.16, -0.2864, -0.6138), (0.1416, -0.2872, -0.6683), (0.1176, -0.2857, -0.7025), (0.1051, -0.2845, -0.7202), (-0.07526, -0.2467, -0.6718), (-0.231, -0.2319, -0.6312), (-0.3968, -0.229, -0.6442), (-0.5822, -0.2375, -0.6661), (0.1652, -0.09454, -0.612), (0.1442, -0.09437, -0.6708), (0.1176, -0.09355, -0.7082), (0.1049, -0.09312, -0.7265), (-0.07405, -0.08146, -0.679), (-0.2336, -0.07719, -0.6424), (-0.4021, -0.07604, -0.6466), (-0.5907, -0.0779, -0.6648), (0.1652, 0.09454, -0.612), (0.1442, 0.09437, -0.6708), (0.1176, 0.09355, -0.7082), (0.1049, 0.09312, -0.7265), (-0.07405, 0.08146, -0.679), (-0.2336, 0.07719, -0.6424), (-0.4021, 0.07604, -0.6466), (-0.5907, 0.0779, -0.6648), (0.16, 0.2864, -0.6138), (0.1416, 0.2872, -0.6683), (0.1176, 0.2857, -0.7025), (0.1051, 0.2845, -0.7202), (-0.07526, 0.2467, -0.6718), (-0.231, 0.2319, -0.6312), (-0.3968, 0.229, -0.6442), (-0.5822, 0.2375, -0.6661), (0.1556, 0.483, -0.6099), (0.139, 0.4863, -0.6601), (0.1161, 0.4844, -0.6926), (0.1042, 0.4828, -0.7089), (-0.07467, 0.4176, -0.6607), (-0.2299, 0.4058, -0.6442), (-0.391, 0.4021, -0.6357), (-0.5692, 0.4132, -0.6589), (0.1523, 0.6827, -0.5997), (0.1379, 0.691, -0.6425), (0.1176, 0.6911, -0.6702), (0.1072, 0.6906, -0.6835), (-0.07562, 0.6488, -0.6648), (-0.2299, 0.6413, -0.6661), (-0.3854, 0.6321, -0.6589), (-0.5471, 0.6156, -0.6345), (0.3969, 0.5774, 0.5774), (0.3963, 0.6318, 0.6318), (0.3697, 0.6697, 0.6697), (0.3385, 0.6939, 0.6939), (0.3219, 0.7057, 0.7057), (0.1391, 0.7057, 0.7057), (-0.01185, 0.6939, 0.6939), (-0.168, 0.6697, 0.6697), (-0.3281, 0.6318, 0.6318), (-0.4858, 0.5774, 0.5774), (0.4595, 0.4491, 0.6318), (0.4688, 0.4914, 0.7191), (0.4354, 0.5209, 0.7781), (0.3973, 0.5397, 0.8151), (0.3799, 0.5488, 0.833), (0.2065, 0.5488, 0.833), (0.03334, 0.5397, 0.8151), (-0.153, 0.5209, 0.7781), (-0.3464, 0.4914, 0.7191), (-0.5348, 0.4491, 0.6318), (0.5099, 0.3208, 0.6697), (0.5252, 0.351, 0.7781), (0.4845, 0.3721, 0.8504), (0.4472, 0.3855, 0.8953), (0.4336, 0.392, 0.9169), (0.2618, 0.392, 0.9169), (0.06968, 0.3855, 0.8953), (-0.1391, 0.3721, 0.8504), (-0.3557, 0.351, 0.7781), (-0.5669, 0.3208, 0.6697), (0.5422, 0.1925, 0.6939), (0.5626, 0.2106, 0.8151), (0.5199, 0.2232, 0.8953), (0.4819, 0.2313, 0.945), (0.4696, 0.2352, 0.9689), (0.2953, 0.2352, 0.9689), (0.09136, 0.2313, 0.945), (-0.1301, 0.2232, 0.8953), (-0.3607, 0.2106, 0.8151), (-0.5864, 0.1925, 0.6939), (0.5542, 0.06415, 0.7057), (0.576, 0.0702, 0.833), (0.5325, 0.07442, 0.9169), (0.4931, 0.0771, 0.9689), (0.4818, 0.07841, 0.9938), (0.3064, 0.07841, 0.9938), (0.09886, 0.0771, 0.9689), (-0.1271, 0.07442, 0.9169), (-0.3634, 0.0702, 0.833), (-0.5955, 0.06415, 0.7057), (0.5542, -0.06415, 0.7057), (0.576, -0.0702, 0.833), (0.5325, -0.07442, 0.9169), (0.4931, -0.0771, 0.9689), (0.4818, -0.07841, 0.9938), (0.3064, -0.07841, 0.9938), (0.09886, -0.0771, 0.9689), (-0.1271, -0.07442, 0.9169), (-0.3634, -0.0702, 0.833), (-0.5955, -0.06415, 0.7057), (0.5422, -0.1925, 0.6939), (0.5626, -0.2106, 0.8151), (0.5199, -0.2232, 0.8953), (0.4819, -0.2313, 0.945), (0.4696, -0.2352, 0.9689), (0.2953, -0.2352, 0.9689), (0.09136, -0.2313, 0.945), (-0.1301, -0.2232, 0.8953), (-0.3607, -0.2106, 0.8151), (-0.5864, -0.1925, 0.6939), (0.5099, -0.3208, 0.6697), (0.5252, -0.351, 0.7781), (0.4845, -0.3721, 0.8504), (0.4472, -0.3855, 0.8953), (0.4336, -0.392, 0.9169), (0.2618, -0.392, 0.9169), (0.06968, -0.3855, 0.8953), (-0.1391, -0.3721, 0.8504), (-0.3557, -0.351, 0.7781), (-0.5669, -0.3208, 0.6697), (0.4595, -0.4491, 0.6318), (0.4688, -0.4914, 0.7191), (0.4354, -0.5209, 0.7781), (0.3973, -0.5397, 0.8151), (0.3799, -0.5488, 0.833), (0.2065, -0.5488, 0.833), (0.03334, -0.5397, 0.8151), (-0.153, -0.5209, 0.7781), (-0.3464, -0.4914, 0.7191), (-0.5348, -0.4491, 0.6318), (0.3969, -0.5774, 0.5774), (0.3963, -0.6318, 0.6318), (0.3697, -0.6697, 0.6697), (0.3385, -0.6939, 0.6939), (0.3219, -0.7057, 0.7057), (0.1391, -0.7057, 0.7057), (-0.01185, -0.6939, 0.6939), (-0.168, -0.6697, 0.6697), (-0.3281, -0.6318, 0.6318), (-0.4858, -0.5774, 0.5774)], [], [(0, 1, 10, 9), (1, 2, 11, 10), (2, 3, 12, 11), (3, 4, 13, 12), (4, 5, 14, 13), (5, 6, 15, 14), (6, 7, 16, 15), (7, 8, 17, 16), (8, 81, 90, 17), (9, 10, 19, 18), (10, 11, 20, 19), (11, 12, 21, 20), (12, 13, 22, 21), (13, 14, 23, 22), (14, 15, 24, 23), (15, 16, 25, 24), (16, 17, 26, 25), (17, 90, 99, 26), (18, 19, 28, 27), (19, 20, 29, 28), (20, 21, 30, 29), (21, 22, 31, 30), (22, 23, 32, 31), (23, 24, 33, 32), (24, 25, 34, 33), (25, 26, 35, 34), (26, 99, 108, 35), (27, 28, 37, 36), (28, 29, 38, 37), (29, 30, 39, 38), (30, 31, 40, 39), (31, 32, 41, 40), (32, 33, 42, 41), (33, 34, 43, 42), (34, 35, 44, 43), (35, 108, 117, 44), (36, 37, 46, 45), (37, 38, 47, 46), (38, 39, 48, 47), (39, 40, 49, 48), (40, 41, 50, 49), (41, 42, 51, 50), (42, 43, 52, 51), (43, 44, 53, 52), (44, 117, 126, 53), (45, 46, 55, 54), (46, 47, 56, 55), (47, 48, 57, 56), (48, 49, 58, 57), (49, 50, 59, 58), (50, 51, 60, 59), (51, 52, 61, 60), (52, 53, 62, 61), (53, 126, 135, 62), (54, 55, 64, 63), (55, 56, 65, 64), (56, 57, 66, 65), (57, 58, 67, 66), (58, 59, 68, 67), (59, 60, 69, 68), (60, 61, 70, 69), (61, 62, 71, 70), (62, 135, 144, 71), (63, 64, 73, 72), (64, 65, 74, 73), (65, 66, 75, 74), (66, 67, 76, 75), (67, 68, 77, 76), (68, 69, 78, 77), (69, 70, 79, 78), (70, 71, 80, 79), (71, 144, 153, 80), (72, 73, 389, 388), (73, 74, 390, 389), (74, 75, 391, 390), (75, 76, 392, 391), (76, 77, 393, 392), (77, 78, 394, 393), (78, 79, 395, 394), (79, 80, 396, 395), (80, 153, 397, 396), (81, 82, 91, 90), (82, 83, 92, 91), (83, 84, 93, 92), (84, 85, 94, 93), (85, 86, 95, 94), (86, 87, 96, 95), (87, 88, 97, 96), (88, 89, 98, 97), (89, 162, 171, 98), (90, 91, 100, 99), (91, 92, 101, 100), (92, 93, 102, 101), (93, 94, 103, 102), (94, 95, 104, 103), (95, 96, 105, 104), (96, 97, 106, 105), (97, 98, 107, 106), (98, 171, 180, 107), (99, 100, 109, 108), (100, 101, 110, 109), (101, 102, 111, 110), (102, 103, 112, 111), (103, 104, 113, 112), (104, 105, 114, 113), (105, 106, 115, 114), (106, 107, 116, 115), (107, 180, 189, 116), (108, 109, 118, 117), (109, 110, 119, 118), (110, 111, 120, 119), (111, 112, 121, 120), (112, 113, 122, 121), (113, 114, 123, 122), (114, 115, 124, 123), (115, 116, 125, 124), (116, 189, 198, 125), (117, 118, 127, 126), (118, 119, 128, 127), (119, 120, 129, 128), (120, 121, 130, 129), (121, 122, 131, 130), (122, 123, 132, 131), (123, 124, 133, 132), (124, 125, 134, 133), (125, 198, 207, 134), (126, 127, 136, 135), (127, 128, 137, 136), (128, 129, 138, 137), (129, 130, 139, 138), (130, 131, 140, 139), (131, 132, 141, 140), (132, 133, 142, 141), (133, 134, 143, 142), (134, 207, 216, 143), (135, 136, 145, 144), (136, 137, 146, 145), (137, 138, 147, 146), (138, 139, 148, 147), (139, 140, 149, 148), (140, 141, 150, 149), (141, 142, 151, 150), (142, 143, 152, 151), (143, 216, 225, 152), (144, 145, 154, 153), (145, 146, 155, 154), (146, 147, 156, 155), (147, 148, 157, 156), (148, 149, 158, 157), (149, 150, 159, 158), (150, 151, 160, 159), (151, 152, 161, 160), (152, 225, 234, 161), (153, 154, 407, 397), (154, 155, 417, 407), (155, 156, 427, 417), (156, 157, 437, 427), (157, 158, 447, 437), (158, 159, 457, 447), (159, 160, 467, 457), (160, 161, 477, 467), (161, 234, 487, 477), (162, 163, 172, 171), (163, 164, 173, 172), (164, 165, 174, 173), (165, 166, 175, 174), (166, 167, 176, 175), (167, 168, 177, 176), (168, 169, 178, 177), (169, 170, 179, 178), (170, 243, 252, 179), (171, 172, 181, 180), (172, 173, 182, 181), (173, 174, 183, 182), (174, 175, 184, 183), (175, 176, 185, 184), (176, 177, 186, 185), (177, 178, 187, 186), (178, 179, 188, 187), (179, 252, 261, 188), (180, 181, 190, 189), (181, 182, 191, 190), (182, 183, 192, 191), (183, 184, 193, 192), (184, 185, 194, 193), (185, 186, 195, 194), (186, 187, 196, 195), (187, 188, 197, 196), (188, 261, 270, 197), (189, 190, 199, 198), (190, 191, 200, 199), (191, 192, 201, 200), (192, 193, 202, 201), (193, 194, 203, 202), (194, 195, 204, 203), (195, 196, 205, 204), (196, 197, 206, 205), (197, 270, 279, 206), (198, 199, 208, 207), (199, 200, 209, 208), (200, 201, 210, 209), (201, 202, 211, 210), (202, 203, 212, 211), (203, 204, 213, 212), (204, 205, 214, 213), (205, 206, 215, 214), (206, 279, 288, 215), (207, 208, 217, 216), (208, 209, 218, 217), (209, 210, 219, 218), (210, 211, 220, 219), (211, 212, 221, 220), (212, 213, 222, 221), (213, 214, 223, 222), (214, 215, 224, 223), (215, 288, 297, 224), (216, 217, 226, 225), (217, 218, 227, 226), (218, 219, 228, 227), (219, 220, 229, 228), (220, 221, 230, 229), (221, 222, 231, 230), (222, 223, 232, 231), (223, 224, 233, 232), (224, 297, 306, 233), (225, 226, 235, 234), (226, 227, 236, 235), (227, 228, 237, 236), (228, 229, 238, 237), (229, 230, 239, 238), (230, 231, 240, 239), (231, 232, 241, 240), (232, 233, 242, 241), (233, 306, 315, 242), (234, 235, 486, 487), (235, 236, 485, 486), (236, 237, 484, 485), (237, 238, 483, 484), (238, 239, 482, 483), (239, 240, 481, 482), (240, 241, 480, 481), (241, 242, 479, 480), (242, 315, 478, 479), (243, 244, 253, 252), (244, 245, 254, 253), (245, 246, 255, 254), (246, 247, 256, 255), (247, 248, 257, 256), (248, 249, 258, 257), (249, 250, 259, 258), (250, 251, 260, 259), (251, 0, 9, 260), (252, 253, 262, 261), (253, 254, 263, 262), (254, 255, 264, 263), (255, 256, 265, 264), (256, 257, 266, 265), (257, 258, 267, 266), (258, 259, 268, 267), (259, 260, 269, 268), (260, 9, 18, 269), (261, 262, 271, 270), (262, 263, 272, 271), (263, 264, 273, 272), (264, 265, 274, 273), (265, 266, 275, 274), (266, 267, 276, 275), (267, 268, 277, 276), (268, 269, 278, 277), (269, 18, 27, 278), (270, 271, 280, 279), (271, 272, 281, 280), (272, 273, 282, 281), (273, 274, 283, 282), (274, 275, 284, 283), (275, 276, 285, 284), (276, 277, 286, 285), (277, 278, 287, 286), (278, 27, 36, 287), (279, 280, 289, 288), (280, 281, 290, 289), (281, 282, 291, 290), (282, 283, 292, 291), (283, 284, 293, 292), (284, 285, 294, 293), (285, 286, 295, 294), (286, 287, 296, 295), (287, 36, 45, 296), (288, 289, 298, 297), (289, 290, 299, 298), (290, 291, 300, 299), (291, 292, 301, 300), (292, 293, 302, 301), (293, 294, 303, 302), (294, 295, 304, 303), (295, 296, 305, 304), (296, 45, 54, 305), (297, 298, 307, 306), (298, 299, 308, 307), (299, 300, 309, 308), (300, 301, 310, 309), (301, 302, 311, 310), (302, 303, 312, 311), (303, 304, 313, 312), (304, 305, 314, 313), (305, 54, 63, 314), (306, 307, 316, 315), (307, 308, 317, 316), (308, 309, 318, 317), (309, 310, 319, 318), (310, 311, 320, 319), (311, 312, 321, 320), (312, 313, 322, 321), (313, 314, 323, 322), (314, 63, 72, 323), (315, 316, 468, 478), (316, 317, 458, 468), (317, 318, 448, 458), (318, 319, 438, 448), (319, 320, 428, 438), (320, 321, 418, 428), (321, 322, 408, 418), (322, 323, 398, 408), (323, 72, 388, 398), (243, 170, 324, 244), (170, 169, 325, 324), (169, 168, 326, 325), (168, 167, 327, 326), (167, 166, 328, 327), (166, 165, 329, 328), (165, 164, 330, 329), (164, 163, 331, 330), (163, 162, 89, 331), (244, 324, 332, 245), (324, 325, 333, 332), (325, 326, 334, 333), (326, 327, 335, 334), (327, 328, 336, 335), (328, 329, 337, 336), (329, 330, 338, 337), (330, 331, 339, 338), (331, 89, 88, 339), (245, 332, 340, 246), (332, 333, 341, 340), (333, 334, 342, 341), (334, 335, 343, 342), (335, 336, 344, 343), (336, 337, 345, 344), (337, 338, 346, 345), (338, 339, 347, 346), (339, 88, 87, 347), (246, 340, 348, 247), (340, 341, 349, 348), (341, 342, 350, 349), (342, 343, 351, 350), (343, 344, 352, 351), (344, 345, 353, 352), (345, 346, 354, 353), (346, 347, 355, 354), (347, 87, 86, 355), (247, 348, 356, 248), (348, 349, 357, 356), (349, 350, 358, 357), (350, 351, 359, 358), (351, 352, 360, 359), (352, 353, 361, 360), (353, 354, 362, 361), (354, 355, 363, 362), (355, 86, 85, 363), (248, 356, 364, 249), (356, 357, 365, 364), (357, 358, 366, 365), (358, 359, 367, 366), (359, 360, 368, 367), (360, 361, 369, 368), (361, 362, 370, 369), (362, 363, 371, 370), (363, 85, 84, 371), (249, 364, 372, 250), (364, 365, 373, 372), (365, 366, 374, 373), (366, 367, 375, 374), (367, 368, 376, 375), (368, 369, 377, 376), (369, 370, 378, 377), (370, 371, 379, 378), (371, 84, 83, 379), (250, 372, 380, 251), (372, 373, 381, 380), (373, 374, 382, 381), (374, 375, 383, 382), (375, 376, 384, 383), (376, 377, 385, 384), (377, 378, 386, 385), (378, 379, 387, 386), (379, 83, 82, 387), (251, 380, 1, 0), (380, 381, 2, 1), (381, 382, 3, 2), (382, 383, 4, 3), (383, 384, 5, 4), (384, 385, 6, 5), (385, 386, 7, 6), (386, 387, 8, 7), (387, 82, 81, 8), (388, 389, 399, 398), (389, 390, 400, 399), (390, 391, 401, 400), (391, 392, 402, 401), (392, 393, 403, 402), (393, 394, 404, 403), (394, 395, 405, 404), (395, 396, 406, 405), (396, 397, 407, 406), (398, 399, 409, 408), (399, 400, 410, 409), (400, 401, 411, 410), (401, 402, 412, 411), (402, 403, 413, 412), (403, 404, 414, 413), (404, 405, 415, 414), (405, 406, 416, 415), (406, 407, 417, 416), (408, 409, 419, 418), (409, 410, 420, 419), (410, 411, 421, 420), (411, 412, 422, 421), (412, 413, 423, 422), (413, 414, 424, 423), (414, 415, 425, 424), (415, 416, 426, 425), (416, 417, 427, 426), (418, 419, 429, 428), (419, 420, 430, 429), (420, 421, 431, 430), (421, 422, 432, 431), (422, 423, 433, 432), (423, 424, 434, 433), (424, 425, 435, 434), (425, 426, 436, 435), (426, 427, 437, 436), (428, 429, 439, 438), (429, 430, 440, 439), (430, 431, 441, 440), (431, 432, 442, 441), (432, 433, 443, 442), (433, 434, 444, 443), (434, 435, 445, 444), (435, 436, 446, 445), (436, 437, 447, 446), (438, 439, 449, 448), (439, 440, 450, 449), (440, 441, 451, 450), (441, 442, 452, 451), (442, 443, 453, 452), (443, 444, 454, 453), (444, 445, 455, 454), (445, 446, 456, 455), (446, 447, 457, 456), (448, 449, 459, 458), (449, 450, 460, 459), (450, 451, 461, 460), (451, 452, 462, 461), (452, 453, 463, 462), (453, 454, 464, 463), (454, 455, 465, 464), (455, 456, 466, 465), (456, 457, 467, 466), (458, 459, 469, 468), (459, 460, 470, 469), (460, 461, 471, 470), (461, 462, 472, 471), (462, 463, 473, 472), (463, 464, 474, 473), (464, 465, 475, 474), (465, 466, 476, 475), (466, 467, 477, 476), (468, 469, 479, 478), (469, 470, 480, 479), (470, 471, 481, 480), (471, 472, 482, 481), (472, 473, 483, 482), (473, 474, 484, 483), (474, 475, 485, 484), (475, 476, 486, 485), (476, 477, 487, 486)])
me_roundcube.polygons.foreach_set('use_smooth', [True] * 486)
me_roundcube.materials.append(mat_material)
me_roundcube.use_remesh_preserve_volume = False
me_roundcube.use_remesh_preserve_attributes = False
me_roundcube.use_mirror_vertex_groups = False
me_roundcube.update()
me_plane_002 = bpy.data.meshes.new('Plane.002')
me_plane_002.from_pydata([(-2.0, -2.0, 0.0), (2.0, -2.0, 0.0), (-2.0, 2.0, 0.0), (2.0, 2.0, 0.0), (-1.864, 1.864, 0.0), (-1.864, -1.864, 0.0), (1.864, -1.864, 0.0), (1.864, 1.864, 0.0)], [], [(5, 4, 2, 0), (6, 5, 0, 1), (7, 6, 1, 3), (4, 7, 3, 2)])
me_plane_002.materials.append(mat_guide)
me_plane_002.use_remesh_preserve_volume = False
me_plane_002.use_remesh_preserve_attributes = False
me_plane_002.use_mirror_vertex_groups = False
me_plane_002.update()
me_plane_001 = bpy.data.meshes.new('Plane.001')
me_plane_001.from_pydata([(-2.0, -2.0, 0.0), (2.0, -2.0, 0.0), (-2.0, 2.0, 0.0), (2.0, 2.0, 0.0), (-1.864, 1.864, 0.0), (-1.864, -1.864, 0.0), (1.864, -1.864, 0.0), (1.864, 1.864, 0.0)], [], [(5, 4, 2, 0), (6, 5, 0, 1), (7, 6, 1, 3), (4, 7, 3, 2)])
me_plane_001.materials.append(mat_guide)
me_plane_001.use_remesh_preserve_volume = False
me_plane_001.use_remesh_preserve_attributes = False
me_plane_001.use_mirror_vertex_groups = False
me_plane_001.update()
me_cube_001 = bpy.data.meshes.new('Cube.001')
me_cube_001.from_pydata([(-2.0, -2.0, 0.0), (-2.0, -2.0, 1.633), (-2.0, 2.0, 0.0), (-2.0, 2.0, 1.633), (2.0, -2.0, 0.0), (2.0, -2.0, 1.633), (2.0, 2.0, 0.0), (2.0, 2.0, 1.633)], [], [(0, 1, 3, 2), (2, 3, 7, 6), (6, 7, 5, 4), (4, 5, 1, 0), (2, 6, 4, 0), (7, 3, 1, 5)])
me_cube_001.use_remesh_preserve_volume = False
me_cube_001.use_remesh_preserve_attributes = False
me_cube_001.use_mirror_vertex_groups = False
me_cube_001.update()
me_cube_002 = bpy.data.meshes.new('Cube.002')
me_cube_002.from_pydata([(-7.018, 1.601, 2.384e-07), (-6.001, 1.561, 3.283), (2.882, 0.8977, -0.05016), (2.11, 1.537, 4.123), (3.011, 0.0, 4.526), (1.666, 0.0, -0.0002708), (-6.288, 0.0, 3.748), (-7.545, 0.0, 2.384e-07), (0.8118, 1.709, 3.76), (1.358, 2.567, 2.384e-07), (-4.178, 2.025, -7.914e-05), (-3.997, 2.301, 3.171), (-0.3984, 0.0, 4.43), (1.541, 0.0, -1.252e-05), (-3.207, 0.0, -0.009104), (-3.247, 0.0, 4.189), (-6.165, 2.83, 2.822), (-6.146, 2.79, 2.384e-07), (-4.207, 3.365, -0.0008323), (-4.241, 3.425, 2.978), (-0.8464, 1.953, 1.402), (-1.302, 1.976, 2.384e-07), (-1.569, 3.392, 1.105), (-1.443, 3.335, 2.384e-07), (-0.6326, 2.002, 1.398), (-0.7075, 1.956, 2.384e-07), (-1.261, 3.38, 1.245), (-1.024, 3.343, 2.384e-07), (-0.3877, 2.01, 1.512), (0.8205, 2.124, 2.384e-07), (-0.219, 3.379, 1.091), (0.3213, 3.431, 2.384e-07), (1.33, 2.99, 1.985), (3.262, 2.429, 2.311), (3.287, 2.683, -0.004275), (1.437, 2.937, 2.384e-07), (-7.018, 1.612, 1.874), (3.441, 1.054, 2.238), (0.4092, 2.094, 1.885), (-2.935, 2.195, 1.765), (3.308, 0.0, 2.428), (-7.545, 0.0, 1.874), (-6.146, 2.797, 1.874), (-4.218, 3.376, 1.874), (-1.327, 2.076, 0.8385), (-1.588, 3.345, 0.8373), (-0.83, 2.05, 0.73), (-1.273, 3.342, 0.7299), (0.01257, 2.068, 0.8943), (-0.135, 3.366, 0.88), (4.212, 2.721, 1.229), (0.8861, 2.935, 0.3638), (3.121, 0.7015, 1.045), (2.654, 0.9677, 0.009017), (5.328, 3.002, 1.033), (5.616, 2.951, -1.831e-05), (8.0, 0.8706, 0.09585), (8.0, 0.9003, 2.384e-07), (8.0, 2.912, -0.194), (8.0, 2.895, 2.384e-07), (6.945, 2.946, 2.384e-07), (6.945, 0.849, 2.384e-07), (6.491, 1.592, 1.479), (6.485, 2.21, 1.384), (-1.252, 2.081, 2.813), (-1.299, 2.297, 2.384e-07), (-1.032, 0.0, 2.985), (-0.145, 0.0, 2.384e-07), (-0.4802, 2.373, 1.923), (3.062, 1.471, 3.46), (3.011, 0.0, 3.742), (0.5471, 1.889, 2.919), (-0.6633, 0.0, 3.402), (-3.343, 3.339, -0.004079), (-3.321, 1.997, -6.508e-05), (-3.072, 1.895, 2.413), (-3.277, 3.371, 1.834), (-3.349, 3.357, 1.82), (-3.398, 2.075, 1.5), (2.545, 0.0, 1.089), (2.643, 0.0, -0.01566), (-5.887, 1.131, 3.524), (3.011, 0.7352, 3.509), (1.673, 0.7128, -1.89e-06), (-7.018, 1.145, 2.384e-07), (-2.834, 1.178, 3.729), (-3.207, 1.359, -0.04446), (0.44, 1.755, 2.384e-07), (-0.09908, 1.369, 3.527), (3.441, 1.052, 2.23), (-7.018, 1.163, 1.874), (-1.109, 1.282, 3.227), (-0.9899, 1.584, 2.384e-07), (3.011, 0.7577, 4.52), (0.4394, 1.027, 4.18), (3.204, 0.7591, 0.9798), (2.784, 0.6632, -0.02627), (-4.179, 2.153, -2.884e-05), (-4.264, 2.379, 3.395), (-6.87, 1.727, 2.384e-07), (-6.042, 1.68, 3.465), (-1.302, 2.128, 2.384e-07), (-0.7188, 2.13, 1.326), (-0.7229, 2.144, 2.384e-07), (-0.5804, 2.135, 1.329), (0.7133, 2.261, 2.384e-07), (0.3023, 2.078, 1.276), (-0.1318, 2.215, 0.8983), (-6.87, 1.739, 1.874), (-3.14, 2.444, 2.036), (-3.321, 2.128, -0.0001208), (-5.326, 1.823, -3.59e-05), (-4.361, 1.457, 3.48), (-4.671, 0.0, 4.576), (-5.326, 0.0, 2.384e-07), (-4.682, 3.047, 2.384e-07), (-4.725, 3.127, 3.368), (-4.694, 3.06, 1.874), (-4.65, 1.377, 4.018), (-5.326, 1.258, 2.384e-07), (-4.664, 2.01, 4.09), (-5.259, 1.943, -0.0001223), (6.381, 0.9025, 2.384e-07), (6.381, 0.9383, 0.5165), (6.381, 3.003, -0.03983), (6.381, 2.948, 2.384e-07), (1.48, 1.855, 3.246), (2.12, 1.732, 2.384e-07), (1.604, 0.0, -7.915e-05), (2.449, 3.706, 2.659), (2.362, 3.615, 2.384e-07), (2.741, 3.627, 0.7811), (1.425, 1.71, 3.443), (1.056, 1.234, 2.384e-07), (1.381, 0.5598, 4.611), (1.306, 0.0, 4.478), (-2.393, 3.335, 2.384e-07), (-2.469, 3.388, 1.912), (-2.344, 2.077, 1.182), (-2.311, 1.987, 2.384e-07), (-2.08, 1.907, 2.031), (-2.407, 3.318, 2.111), (-2.13, 2.278, 2.407), (-2.312, 2.128, 2.384e-07)], [], [(90, 81, 1, 36), (127, 9, 35, 130), (143, 136, 23, 101), (119, 86, 14, 114), (92, 87, 13, 67), (118, 81, 6, 113), (68, 64, 71, 38), (91, 85, 15, 66), (133, 83, 5, 128), (89, 82, 70, 40), (117, 43, 18, 115), (121, 99, 17, 115), (120, 98, 19, 116), (108, 100, 16, 42), (102, 20, 24, 104), (138, 139, 21, 44), (142, 140, 20, 102), (137, 141, 22, 45), (47, 26, 30, 49), (45, 22, 26, 47), (101, 23, 27, 103), (44, 21, 25, 46), (107, 105, 31, 49), (103, 27, 31, 105), (46, 25, 29, 48), (104, 24, 28, 106), (131, 129, 33, 50), (126, 69, 33, 129), (38, 71, 32, 51), (50, 37, 52, 54), (69, 37, 50, 33), (9, 38, 51, 35), (130, 131, 50, 34), (24, 46, 48, 28), (106, 107, 49, 30), (20, 44, 46, 24), (23, 45, 47, 27), (27, 47, 49, 31), (136, 137, 45, 23), (140, 138, 44, 20), (99, 108, 42, 17), (116, 19, 43, 117), (65, 68, 38, 9), (84, 90, 36, 0), (61, 60, 59, 57), (2, 34, 55, 53), (34, 50, 54, 55), (56, 57, 59, 58), (62, 61, 57, 56), (63, 62, 56, 58), (60, 63, 58, 59), (125, 124, 63, 60), (124, 123, 62, 63), (123, 122, 61, 62), (122, 125, 60, 61), (10, 39, 68, 65), (88, 91, 66, 72), (39, 11, 64, 68), (86, 92, 67, 14), (93, 4, 70, 82), (132, 3, 69, 126), (94, 8, 71, 88), (11, 39, 78, 75), (18, 43, 77, 73), (43, 19, 76, 77), (98, 11, 75, 109), (39, 10, 74, 78), (97, 18, 73, 110), (95, 89, 40, 79), (96, 95, 79, 80), (83, 96, 80, 5), (2, 53, 96, 83), (53, 52, 95, 96), (52, 37, 89, 95), (12, 94, 88, 72), (3, 93, 82, 69), (10, 65, 92, 86), (71, 64, 91, 88), (7, 41, 90, 84), (37, 69, 82, 89), (127, 2, 83, 133), (64, 11, 85, 91), (112, 1, 81, 118), (65, 9, 87, 92), (111, 10, 86, 119), (41, 6, 81, 90), (10, 97, 110, 74), (19, 98, 109, 76), (0, 36, 108, 99), (28, 48, 107, 106), (26, 104, 106, 30), (25, 103, 105, 29), (48, 29, 105, 107), (21, 101, 103, 25), (141, 142, 102, 22), (22, 102, 104, 26), (36, 1, 100, 108), (112, 11, 98, 120), (111, 0, 99, 121), (139, 143, 101, 21), (10, 111, 121, 97), (1, 112, 120, 100), (0, 111, 119, 84), (11, 112, 118, 85), (16, 116, 117, 42), (100, 120, 116, 16), (97, 121, 115, 18), (42, 117, 115, 17), (85, 118, 113, 15), (84, 119, 114, 7), (132, 134, 93, 3), (135, 134, 94, 12), (53, 55, 125, 122), (52, 53, 122, 123), (54, 52, 123, 124), (55, 54, 124, 125), (4, 93, 134, 135), (8, 94, 134, 132), (9, 127, 133, 87), (8, 132, 126, 71), (35, 51, 131, 130), (71, 126, 129, 32), (51, 32, 129, 131), (87, 133, 128, 13), (2, 127, 130, 34), (74, 110, 143, 139), (76, 109, 142, 141), (75, 78, 138, 140), (73, 77, 137, 136), (77, 76, 141, 137), (109, 75, 140, 142), (78, 74, 139, 138), (110, 73, 136, 143)])
me_cube_002.polygons.foreach_set('use_smooth', [True] * 133)
_k = {(7, 84): 1.0, (10, 65): 1.0, (17, 115): 1.0, (17, 99): 1.0, (23, 136): 1.0, (10, 74): 1.0, (23, 27): 1.0, (21, 25): 1.0, (31, 105): 1.0, (27, 31): 1.0, (25, 29): 1.0, (35, 130): 1.0, (9, 35): 1.0, (34, 55): 1.0, (57, 59): 1.0, (59, 60): 1.0, (53, 122): 1.0, (60, 125): 1.0, (57, 61): 1.0, (9, 65): 1.0, (18, 73): 1.0, (74, 139): 1.0, (53, 96): 1.0, (0, 84): 1.0, (80, 96): 1.0, (0, 99): 1.0, (29, 105): 1.0, (18, 115): 1.0, (61, 122): 1.0, (55, 125): 1.0, (34, 130): 1.0, (73, 136): 1.0, (21, 139): 1.0}
me_cube_002.attributes.new('crease_edge', 'FLOAT', 'EDGE').data.foreach_set('value', [_k.get((min(e.vertices), max(e.vertices)), 0.0) for e in me_cube_002.edges])
me_cube_002.materials.append(mat_material)
me_cube_002.use_remesh_preserve_volume = False
me_cube_002.use_remesh_preserve_attributes = False
me_cube_002.use_mirror_vertex_groups = False
me_cube_002.update()

# ---- objects
ob_circle = bpy.data.objects.new('Circle', me_circle)
ob_cube_004 = bpy.data.objects.new('Cube.004', me_cube_004)
ob_cube_003 = bpy.data.objects.new('Cube.003', me_cube_003)
ob_cube_002 = bpy.data.objects.new('Cube.002', me_cube_000)
ob_roundcube = bpy.data.objects.new('Roundcube', me_roundcube)
ob_plane_002 = bpy.data.objects.new('Plane.002', me_plane_002)
ob_rig = bpy.data.objects.new('Rig', None)
ob_verticaljoint = bpy.data.objects.new('VerticalJoint', None)
ob_lightdome = bpy.data.objects.new('LightDome', light_lightdome)
ob_fillerlight = bpy.data.objects.new('FillerLight', light_fillerlight)
ob_mainlight = bpy.data.objects.new('Mainlight', light_mainlight)
ob_camera = bpy.data.objects.new('Camera', cam_camera)
ob_plane_001 = bpy.data.objects.new('Plane.001', me_plane_001)
ob_cube_001 = bpy.data.objects.new('Cube.001', me_cube_001)
ob_cube = bpy.data.objects.new('Cube', me_cube_002)

# ---- transforms, parenting, visibility, modifiers, constraints
ob_circle.location = (-6.36, 0.0, 2.811)
ob_circle.rotation_euler = (-0.1331, -0.04516, 0.1001)
ob_circle.scale = (0.8898, 0.8898, 0.8898)
ob_circle.lineart.crease_threshold = 0.0
ob_cube_004.location = (-0.5744, 0.0, -1.244)
ob_cube_004.lineart.crease_threshold = 0.0
_m = ob_cube_004.modifiers.new('Mirror', 'MIRROR')
_m.use_axis = (False, True, False)
_m.use_clip = True
_m = ob_cube_004.modifiers.new('Subsurf', 'SUBSURF')
_m.uv_smooth = 'PRESERVE_CORNERS'
_m.quality = 2
_m.levels = 2
_m.show_only_control_edges = False
ob_cube_003.location = (-1.769, -2.967e-08, -1.629)
ob_cube_003.lineart.crease_threshold = 0.0
_m = ob_cube_003.modifiers.new('Mirror', 'MIRROR')
_m.use_axis = (False, True, False)
_m.use_clip = True
_m = ob_cube_003.modifiers.new('Subsurf', 'SUBSURF')
_m.uv_smooth = 'PRESERVE_CORNERS'
_m.quality = 2
_m.levels = 4
_m.show_only_control_edges = False
ob_cube_002.location = (-1.403, -2.967e-08, -0.8512)
ob_cube_002.scale = (0.901, 0.5828, 0.901)
ob_cube_002.lineart.crease_threshold = 0.0
_m = ob_cube_002.modifiers.new('Mirror', 'MIRROR')
_m.use_axis = (False, True, False)
_m.use_clip = True
ob_roundcube.location = (1.422, -2.967e-08, 6.746)
ob_roundcube.scale = (2.409, 2.389, 3.176)
ob_roundcube.lineart.crease_threshold = 0.0
ob_plane_002.location = (2.0, -2.0, 0.0)
ob_plane_002.hide_viewport = True
ob_plane_002.hide_render = True
ob_plane_002.lineart.crease_threshold = 0.0
ob_rig.location = (0.0, 0.0, 0.0)
ob_rig.rotation_mode = 'YXZ'
ob_rig.rotation_euler = (0.0, 0.0, -0.7854)
ob_rig.empty_image_offset = (0.0, 0.0)
ob_rig.hide_viewport = True
ob_rig.hide_select = True
ob_rig.lineart.crease_threshold = 0.0
ob_verticaljoint.parent = ob_rig
ob_verticaljoint.location = (0.0, 0.0, 0.0)
ob_verticaljoint.empty_image_offset = (0.0, 0.0)
ob_verticaljoint.hide_viewport = True
ob_verticaljoint.hide_select = True
ob_verticaljoint.lineart.crease_threshold = 0.0
ob_lightdome.parent = ob_verticaljoint
ob_lightdome.location = (0.0, 0.0, 0.0)
ob_lightdome.hide_select = True
ob_lightdome.lineart.crease_threshold = 0.0
ob_fillerlight.parent = ob_verticaljoint
ob_fillerlight.location = (0.0, 0.0, 0.0)
ob_fillerlight.rotation_euler = (0.0, -1.265, 2.007)
ob_fillerlight.hide_select = True
ob_fillerlight.lineart.crease_threshold = 0.0
ob_mainlight.parent = ob_verticaljoint
ob_mainlight.location = (0.0, 0.0, 0.0)
ob_mainlight.rotation_euler = (1.178, 0.0, 1.571)
ob_mainlight.hide_select = True
ob_mainlight.lineart.crease_threshold = 0.0
ob_camera.parent = ob_verticaljoint
ob_camera.location = (0.0, -241.9, 139.7)
ob_camera.rotation_euler = (1.047, 0.0, 0.0)
ob_camera.hide_select = True
ob_camera.lineart.crease_threshold = 0.0
ob_plane_001.location = (-2.0, 2.0, 0.0)
ob_plane_001.hide_viewport = True
ob_plane_001.hide_render = True
ob_plane_001.lineart.crease_threshold = 0.0
ob_cube_001.location = (0.0, 0.0, 0.0)
ob_cube_001.scale = (1.0, 1.0, 0.5)
ob_cube_001.hide_render = True
ob_cube_001.display_type = 'WIRE'
ob_cube_001.lineart.crease_threshold = 0.0
_m = ob_cube_001.modifiers.new('Array', 'ARRAY')
_m.count = 5
_m.constant_offset_displace = (0.0, 0.0, 0.0)
_m.relative_offset_displace = (0.0, 0.0, 1.0)
ob_cube.location = (0.0, 0.0, 0.0)
ob_cube.lineart.crease_threshold = 0.0
_m = ob_cube.modifiers.new('Mirror', 'MIRROR')
_m.use_axis = (False, True, False)
_m.use_clip = True
_m = ob_cube.modifiers.new('Subsurf', 'SUBSURF')
_m.uv_smooth = 'PRESERVE_CORNERS'
_m.quality = 1
_m.levels = 2
_m.render_levels = 1
_m.show_only_control_edges = False

# ---- collection membership
col_collection_1.objects.link(ob_circle)
col_collection_1.objects.link(ob_cube_004)
col_collection_1.objects.link(ob_cube_003)
col_collection_1.objects.link(ob_cube_002)
col_collection_1.objects.link(ob_roundcube)
col_collection_1.objects.link(ob_plane_002)
col_collection_1.objects.link(ob_rig)
col_collection_1.objects.link(ob_verticaljoint)
col_collection_1.objects.link(ob_lightdome)
col_collection_1.objects.link(ob_fillerlight)
col_collection_1.objects.link(ob_mainlight)
col_collection_1.objects.link(ob_camera)
col_collection_1.objects.link(ob_plane_001)
col_collection_1.objects.link(ob_cube_001)
col_collection_1.objects.link(ob_cube)
def _layer_coll(name, lc=None):
    lc = lc or bpy.context.view_layer.layer_collection
    for c in lc.children:
        if c.name == name: return c
        r = _layer_coll(name, c)
        if r: return r
_layer_coll('Collection 1').holdout = True

# ---- scene / render settings (as saved in the file)
scene.camera = ob_camera
scene.frame_start = 1; scene.frame_end = 250; scene.frame_set(0)
scene.render.engine = 'BLENDER_EEVEE_NEXT'
scene.render.image_settings.compression = 0
scene.render.resolution_x = 192
scene.render.resolution_y = 192
scene.render.dither_intensity = 0.0
scene.render.film_transparent = True
scene.cycles.use_denoising = False
scene.cycles.samples = 128
scene.cycles.sampling_pattern = 'TABULATED_SOBOL'
scene.cycles.use_adaptive_sampling = False
scene.cycles.use_light_tree = False
scene.cycles.blur_glossy = 0.0
scene.cycles.sample_clamp_indirect = 0.0
scene.view_settings.view_transform = 'Standard'
bpy.context.view_layer.update()
